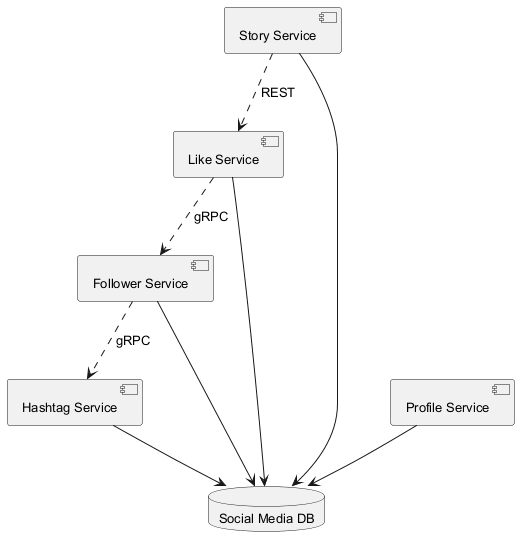

The diagram above was rendered by PlantUML. Its source (embedded in the PNG):
@startuml
skinparam backgroundColor #FFFFFF
skinparam classBackgroundColor #E8F4FA
skinparam classBorderColor #2C7DA0
skinparam defaultFontSize 13
component "Follower Service" as C_FollowerService
component "Story Service" as C_StoryService
component "Profile Service" as C_ProfileService
component "Like Service" as C_LikeService
component "Hashtag Service" as C_HashtagService
database "Social Media DB" as DB_social_media
C_FollowerService --> DB_social_media
C_StoryService --> DB_social_media
C_ProfileService --> DB_social_media
C_LikeService --> DB_social_media
C_HashtagService --> DB_social_media
C_StoryService ..> C_LikeService : REST
C_FollowerService ..> C_HashtagService : gRPC
C_LikeService ..> C_FollowerService : gRPC
@enduml